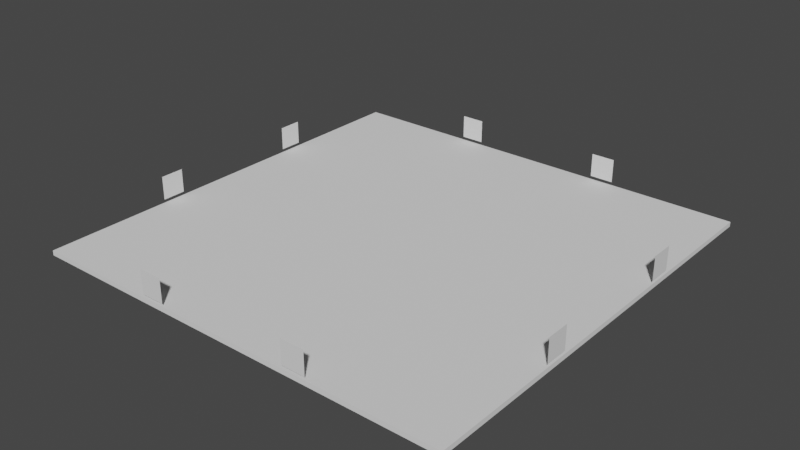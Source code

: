 # Source: field.blend  (saved by Blender 2.80.75; exported with 4.5.12 LTS)
import bpy
from mathutils import Matrix  # noqa: F401  (used for matrix-valued properties, if any)

bpy.ops.wm.read_factory_settings(use_empty=True)
scene = bpy.context.scene
scene.name = 'Scene'

# ---- collections
col_collection = bpy.data.collections.new('Collection'); scene.collection.children.link(col_collection)

# ---- world
world_world = bpy.data.worlds.new('World'); scene.world = world_world
world_world.use_nodes = True; world_world.node_tree.nodes.clear()
_N = world_world.node_tree.nodes; _L = world_world.node_tree.links
n0 = _N.new('ShaderNodeOutputWorld'); n0.name = 'World Output'; n0.location = (300, 300)
n1 = _N.new('ShaderNodeBackground'); n1.name = 'Background'; n1.location = (10, 300)
n1.inputs[0].default_value = (0.05088, 0.05088, 0.05088, 1.0)
_L.new(n1.outputs[0], n0.inputs[0])
n0.is_active_output = True
world_world.color = (0.05088, 0.05088, 0.05088)
world_world.use_sun_shadow = False
world_world.sun_shadow_jitter_overblur = 0.0

# ---- meshes
me_cube = bpy.data.meshes.new('Cube')
me_cube.from_pydata([(-1.0, -1.0, -1.0), (-1.0, -1.0, 1.0), (-1.0, 1.0, -1.0), (-1.0, 1.0, 1.0), (1.0, -1.0, -1.0), (1.0, -1.0, 1.0), (1.0, 1.0, -1.0), (1.0, 1.0, 1.0)], [], [(0, 1, 3, 2), (2, 3, 7, 6), (6, 7, 5, 4), (4, 5, 1, 0), (2, 6, 4, 0), (7, 3, 1, 5)])
_uv = me_cube.uv_layers.new(name='UVMap')
_uv.uv.foreach_set('vector', [0.375, 0.0, 0.625, 0.0, 0.625, 0.25, 0.375, 0.25, 0.375, 0.25, 0.625, 0.25, 0.625, 0.5, 0.375, 0.5, 0.375, 0.5, 0.625, 0.5, 0.625, 0.75, 0.375, 0.75, 0.375, 0.75, 0.625, 0.75, 0.625, 1.0, 0.375, 1.0, 0.125, 0.5, 0.375, 0.5, 0.375, 0.75, 0.125, 0.75, 0.625, 0.5, 0.875, 0.5, 0.875, 0.75, 0.625, 0.75])
me_cube.use_remesh_preserve_volume = False
me_cube.use_remesh_preserve_attributes = False
me_cube.use_mirror_vertex_groups = False
me_cube.update()
me_plane = bpy.data.meshes.new('Plane')
me_plane.from_pydata([(-1.0, -1.0, 0.0), (1.0, -1.0, 0.0), (-1.0, 1.0, 0.0), (1.0, 1.0, 0.0)], [], [(0, 1, 3, 2)])
_uv = me_plane.uv_layers.new(name='UVMap')
_uv.uv.foreach_set('vector', [0.0, 0.0, 1.0, 0.0, 1.0, 1.0, 0.0, 1.0])
me_plane.use_remesh_preserve_volume = False
me_plane.use_remesh_preserve_attributes = False
me_plane.use_mirror_vertex_groups = False
me_plane.update()

# ---- objects
ob_cube = bpy.data.objects.new('Cube', me_cube)
ob_8 = bpy.data.objects.new('8', me_plane)
ob_7 = bpy.data.objects.new('7', me_plane)
ob_3 = bpy.data.objects.new('3', me_plane)
ob_4 = bpy.data.objects.new('4', me_plane)
ob_6 = bpy.data.objects.new('6', me_plane)
ob_5 = bpy.data.objects.new('5', me_plane)
ob_1 = bpy.data.objects.new('1', me_plane)
ob_2 = bpy.data.objects.new('2', me_plane)

# ---- transforms, parenting, visibility, modifiers, constraints
ob_cube.location = (0.0, 0.0, 0.0)
ob_cube.scale = (18.28, 18.28, 0.2)
ob_cube.lineart.crease_threshold = 0.0
ob_8.location = (18.28, -6.69, 1.46)
ob_8.rotation_euler = (3.142, 1.571, 0.0)
ob_8.lineart.crease_threshold = 0.0
ob_7.location = (18.28, 6.69, 1.46)
ob_7.rotation_euler = (3.142, 1.571, 0.0)
ob_7.lineart.crease_threshold = 0.0
ob_3.location = (-18.28, -6.69, 1.46)
ob_3.rotation_euler = (-0.0, 1.571, 0.0)
ob_3.lineart.crease_threshold = 0.0
ob_4.location = (-18.28, 6.69, 1.46)
ob_4.rotation_euler = (-0.0, 1.571, 0.0)
ob_4.lineart.crease_threshold = 0.0
ob_6.location = (6.69, 18.28, 1.46)
ob_6.rotation_euler = (-1.571, 1.571, 0.0)
ob_6.lineart.crease_threshold = 0.0
ob_5.location = (-6.69, 18.28, 1.46)
ob_5.rotation_euler = (-1.571, 1.571, 0.0)
ob_5.lineart.crease_threshold = 0.0
ob_1.location = (6.69, -18.28, 1.46)
ob_1.rotation_euler = (1.571, 1.571, 0.0)
ob_1.lineart.crease_threshold = 0.0
ob_2.location = (-6.69, -18.28, 1.46)
ob_2.rotation_euler = (1.571, 1.571, 0.0)
ob_2.lineart.crease_threshold = 0.0

# ---- collection membership
col_collection.objects.link(ob_cube)
col_collection.objects.link(ob_8)
col_collection.objects.link(ob_7)
col_collection.objects.link(ob_3)
col_collection.objects.link(ob_4)
col_collection.objects.link(ob_6)
col_collection.objects.link(ob_5)
col_collection.objects.link(ob_1)
col_collection.objects.link(ob_2)

# ---- scene / render settings (as saved in the file)
scene.frame_start = 1; scene.frame_end = 250; scene.frame_set(1)
scene.render.engine = 'BLENDER_EEVEE_NEXT'
scene.render.motion_blur_shutter = 1.0
scene.cycles.use_denoising = False
scene.cycles.samples = 128
scene.cycles.sampling_pattern = 'TABULATED_SOBOL'
scene.cycles.use_adaptive_sampling = False
scene.cycles.use_light_tree = False
scene.eevee.use_gtao = True
scene.view_settings.view_transform = 'Filmic'
bpy.context.view_layer.update()

# ---- added for rendering (the .blend has no active camera and no usable light): camera, sun
cam_auto = bpy.data.cameras.new('AutoCamera')
cam_auto.lens = 50.0
cam_auto.sensor_width = 36.0
cam_auto.clip_end = 1000.0
ob_auto_camera = bpy.data.objects.new('AutoCamera', cam_auto)
scene.collection.objects.link(ob_auto_camera)
ob_auto_camera.location = (47.9008, -57.4809, 39.4506)
ob_auto_camera.rotation_euler = (1.09748, -7.21219e-08, 0.694738)
scene.camera = ob_auto_camera
light_auto_sun = bpy.data.lights.new('AutoSun', 'SUN')
light_auto_sun.energy = 3.0
light_auto_sun.angle = 0.0523599
ob_auto_sun = bpy.data.objects.new('AutoSun', light_auto_sun)
scene.collection.objects.link(ob_auto_sun)
ob_auto_sun.rotation_euler = (0.872665, 0.174533, 0.523599)
bpy.context.view_layer.update()
